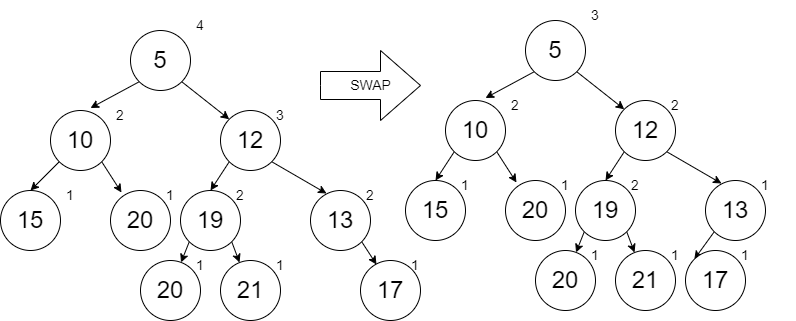

The diagram above was exported from draw.io. Its source (the exported page's mxGraphModel, read from the mxfile embedded in the PNG):
<mxGraphModel dx="1102" dy="865" grid="1" gridSize="10" guides="1" tooltips="1" connect="1" arrows="1" fold="1" page="1" pageScale="1" pageWidth="850" pageHeight="1100" math="0" shadow="0">
  <root>
    <mxCell id="0" />
    <mxCell id="1" parent="0" />
    <mxCell id="4z57YgowG81zO-twMssr-83" value="SWAP" style="html=1;shadow=0;dashed=0;align=center;verticalAlign=middle;shape=mxgraph.arrows2.arrow;dy=0.6;dx=40;notch=0;fontSize=14;strokeColor=#000000;fillColor=none;" parent="1" vertex="1">
      <mxGeometry x="325" y="130" width="100" height="70" as="geometry" />
    </mxCell>
    <mxCell id="4z57YgowG81zO-twMssr-87" style="edgeStyle=none;rounded=0;orthogonalLoop=1;jettySize=auto;html=1;exitX=0;exitY=1;exitDx=0;exitDy=0;entryX=0.5;entryY=0;entryDx=0;entryDy=0;fontSize=14;" parent="1" source="4z57YgowG81zO-twMssr-89" target="4z57YgowG81zO-twMssr-91" edge="1">
      <mxGeometry relative="1" as="geometry" />
    </mxCell>
    <mxCell id="4z57YgowG81zO-twMssr-88" style="edgeStyle=none;rounded=0;orthogonalLoop=1;jettySize=auto;html=1;exitX=1;exitY=1;exitDx=0;exitDy=0;entryX=0.183;entryY=0.033;entryDx=0;entryDy=0;entryPerimeter=0;fontSize=14;" parent="1" source="4z57YgowG81zO-twMssr-89" target="4z57YgowG81zO-twMssr-93" edge="1">
      <mxGeometry relative="1" as="geometry" />
    </mxCell>
    <mxCell id="4z57YgowG81zO-twMssr-89" value="&lt;font style=&quot;font-size: 24px&quot;&gt;10&lt;/font&gt;" style="ellipse;whiteSpace=wrap;html=1;aspect=fixed;" parent="1" vertex="1">
      <mxGeometry x="55" y="190" width="60" height="60" as="geometry" />
    </mxCell>
    <mxCell id="4z57YgowG81zO-twMssr-90" value="2" style="text;html=1;strokeColor=none;fillColor=none;align=center;verticalAlign=middle;whiteSpace=wrap;rounded=0;fontSize=14;" parent="1" vertex="1">
      <mxGeometry x="95" y="180" width="60" height="30" as="geometry" />
    </mxCell>
    <mxCell id="4z57YgowG81zO-twMssr-91" value="&lt;font style=&quot;font-size: 24px&quot;&gt;15&lt;/font&gt;" style="ellipse;whiteSpace=wrap;html=1;aspect=fixed;" parent="1" vertex="1">
      <mxGeometry x="5" y="270" width="60" height="60" as="geometry" />
    </mxCell>
    <mxCell id="4z57YgowG81zO-twMssr-92" value="1" style="text;html=1;strokeColor=none;fillColor=none;align=center;verticalAlign=middle;whiteSpace=wrap;rounded=0;fontSize=14;" parent="1" vertex="1">
      <mxGeometry x="45" y="260" width="60" height="30" as="geometry" />
    </mxCell>
    <mxCell id="4z57YgowG81zO-twMssr-93" value="&lt;font style=&quot;font-size: 24px&quot;&gt;20&lt;/font&gt;" style="ellipse;whiteSpace=wrap;html=1;aspect=fixed;" parent="1" vertex="1">
      <mxGeometry x="115" y="270" width="60" height="60" as="geometry" />
    </mxCell>
    <mxCell id="4z57YgowG81zO-twMssr-94" value="1" style="text;html=1;strokeColor=none;fillColor=none;align=center;verticalAlign=middle;whiteSpace=wrap;rounded=0;fontSize=14;" parent="1" vertex="1">
      <mxGeometry x="145" y="260" width="60" height="30" as="geometry" />
    </mxCell>
    <mxCell id="4z57YgowG81zO-twMssr-95" style="edgeStyle=none;rounded=0;orthogonalLoop=1;jettySize=auto;html=1;exitX=0;exitY=1;exitDx=0;exitDy=0;entryX=0;entryY=0.25;entryDx=0;entryDy=0;fontSize=14;" parent="1" source="4z57YgowG81zO-twMssr-97" target="4z57YgowG81zO-twMssr-90" edge="1">
      <mxGeometry relative="1" as="geometry" />
    </mxCell>
    <mxCell id="4z57YgowG81zO-twMssr-96" style="edgeStyle=none;rounded=0;orthogonalLoop=1;jettySize=auto;html=1;exitX=1;exitY=1;exitDx=0;exitDy=0;entryX=0;entryY=0;entryDx=0;entryDy=0;fontSize=14;" parent="1" source="4z57YgowG81zO-twMssr-97" target="4z57YgowG81zO-twMssr-101" edge="1">
      <mxGeometry relative="1" as="geometry" />
    </mxCell>
    <mxCell id="4z57YgowG81zO-twMssr-97" value="&lt;font style=&quot;font-size: 24px&quot;&gt;5&lt;/font&gt;" style="ellipse;whiteSpace=wrap;html=1;aspect=fixed;" parent="1" vertex="1">
      <mxGeometry x="135" y="110" width="60" height="60" as="geometry" />
    </mxCell>
    <mxCell id="4z57YgowG81zO-twMssr-98" value="4" style="text;html=1;strokeColor=none;fillColor=none;align=center;verticalAlign=middle;whiteSpace=wrap;rounded=0;fontSize=14;" parent="1" vertex="1">
      <mxGeometry x="175" y="90" width="60" height="30" as="geometry" />
    </mxCell>
    <mxCell id="4z57YgowG81zO-twMssr-113" style="edgeStyle=none;rounded=0;orthogonalLoop=1;jettySize=auto;html=1;exitX=0;exitY=1;exitDx=0;exitDy=0;fontSize=14;" parent="1" source="4z57YgowG81zO-twMssr-101" edge="1">
      <mxGeometry relative="1" as="geometry">
        <mxPoint x="215" y="270" as="targetPoint" />
      </mxGeometry>
    </mxCell>
    <mxCell id="4z57YgowG81zO-twMssr-114" style="edgeStyle=none;rounded=0;orthogonalLoop=1;jettySize=auto;html=1;exitX=1;exitY=1;exitDx=0;exitDy=0;entryX=0.267;entryY=0.05;entryDx=0;entryDy=0;entryPerimeter=0;fontSize=14;" parent="1" source="4z57YgowG81zO-twMssr-101" target="4z57YgowG81zO-twMssr-103" edge="1">
      <mxGeometry relative="1" as="geometry">
        <mxPoint x="295.0032034355964" y="241.21320343559637" as="sourcePoint" />
      </mxGeometry>
    </mxCell>
    <mxCell id="4z57YgowG81zO-twMssr-101" value="&lt;font style=&quot;font-size: 24px&quot;&gt;12&lt;/font&gt;" style="ellipse;whiteSpace=wrap;html=1;aspect=fixed;" parent="1" vertex="1">
      <mxGeometry x="225" y="190" width="60" height="60" as="geometry" />
    </mxCell>
    <mxCell id="4z57YgowG81zO-twMssr-102" value="3" style="text;html=1;strokeColor=none;fillColor=none;align=center;verticalAlign=middle;whiteSpace=wrap;rounded=0;fontSize=14;" parent="1" vertex="1">
      <mxGeometry x="255" y="180" width="60" height="30" as="geometry" />
    </mxCell>
    <mxCell id="e8_qOAzbopFcGbYNNWi4-3" style="edgeStyle=none;rounded=0;orthogonalLoop=1;jettySize=auto;html=1;exitX=1;exitY=1;exitDx=0;exitDy=0;entryX=0.267;entryY=0.067;entryDx=0;entryDy=0;entryPerimeter=0;fontSize=14;" edge="1" parent="1" source="4z57YgowG81zO-twMssr-103" target="e8_qOAzbopFcGbYNNWi4-2">
      <mxGeometry relative="1" as="geometry" />
    </mxCell>
    <mxCell id="4z57YgowG81zO-twMssr-103" value="&lt;font style=&quot;font-size: 24px&quot;&gt;13&lt;/font&gt;" style="ellipse;whiteSpace=wrap;html=1;aspect=fixed;" parent="1" vertex="1">
      <mxGeometry x="315" y="270" width="60" height="60" as="geometry" />
    </mxCell>
    <mxCell id="4z57YgowG81zO-twMssr-104" value="2" style="text;html=1;strokeColor=none;fillColor=none;align=center;verticalAlign=middle;whiteSpace=wrap;rounded=0;fontSize=14;" parent="1" vertex="1">
      <mxGeometry x="345" y="260" width="60" height="30" as="geometry" />
    </mxCell>
    <mxCell id="4z57YgowG81zO-twMssr-105" style="edgeStyle=none;rounded=0;orthogonalLoop=1;jettySize=auto;html=1;exitX=0;exitY=1;exitDx=0;exitDy=0;fontSize=14;" parent="1" source="4z57YgowG81zO-twMssr-107" target="4z57YgowG81zO-twMssr-109" edge="1">
      <mxGeometry relative="1" as="geometry" />
    </mxCell>
    <mxCell id="4z57YgowG81zO-twMssr-106" style="edgeStyle=none;rounded=0;orthogonalLoop=1;jettySize=auto;html=1;exitX=1;exitY=1;exitDx=0;exitDy=0;entryX=0.317;entryY=0.033;entryDx=0;entryDy=0;entryPerimeter=0;fontSize=14;" parent="1" source="4z57YgowG81zO-twMssr-107" target="4z57YgowG81zO-twMssr-111" edge="1">
      <mxGeometry relative="1" as="geometry" />
    </mxCell>
    <mxCell id="4z57YgowG81zO-twMssr-107" value="&lt;font style=&quot;font-size: 24px&quot;&gt;19&lt;/font&gt;" style="ellipse;whiteSpace=wrap;html=1;aspect=fixed;" parent="1" vertex="1">
      <mxGeometry x="185" y="270" width="60" height="60" as="geometry" />
    </mxCell>
    <mxCell id="4z57YgowG81zO-twMssr-108" value="2" style="text;html=1;strokeColor=none;fillColor=none;align=center;verticalAlign=middle;whiteSpace=wrap;rounded=0;fontSize=14;" parent="1" vertex="1">
      <mxGeometry x="215" y="260" width="60" height="30" as="geometry" />
    </mxCell>
    <mxCell id="4z57YgowG81zO-twMssr-109" value="&lt;font style=&quot;font-size: 24px&quot;&gt;20&lt;/font&gt;" style="ellipse;whiteSpace=wrap;html=1;aspect=fixed;" parent="1" vertex="1">
      <mxGeometry x="145" y="340" width="60" height="60" as="geometry" />
    </mxCell>
    <mxCell id="4z57YgowG81zO-twMssr-110" value="1" style="text;html=1;strokeColor=none;fillColor=none;align=center;verticalAlign=middle;whiteSpace=wrap;rounded=0;fontSize=14;" parent="1" vertex="1">
      <mxGeometry x="175" y="330" width="60" height="30" as="geometry" />
    </mxCell>
    <mxCell id="4z57YgowG81zO-twMssr-111" value="&lt;font style=&quot;font-size: 24px&quot;&gt;21&lt;/font&gt;" style="ellipse;whiteSpace=wrap;html=1;aspect=fixed;" parent="1" vertex="1">
      <mxGeometry x="225" y="340" width="60" height="60" as="geometry" />
    </mxCell>
    <mxCell id="4z57YgowG81zO-twMssr-112" value="1" style="text;html=1;strokeColor=none;fillColor=none;align=center;verticalAlign=middle;whiteSpace=wrap;rounded=0;fontSize=14;" parent="1" vertex="1">
      <mxGeometry x="255" y="330" width="60" height="30" as="geometry" />
    </mxCell>
    <mxCell id="e8_qOAzbopFcGbYNNWi4-2" value="&lt;font style=&quot;font-size: 24px&quot;&gt;17&lt;/font&gt;" style="ellipse;whiteSpace=wrap;html=1;aspect=fixed;" vertex="1" parent="1">
      <mxGeometry x="365" y="340" width="60" height="60" as="geometry" />
    </mxCell>
    <mxCell id="e8_qOAzbopFcGbYNNWi4-4" value="1" style="text;html=1;strokeColor=none;fillColor=none;align=center;verticalAlign=middle;whiteSpace=wrap;rounded=0;fontSize=14;" vertex="1" parent="1">
      <mxGeometry x="390" y="330" width="60" height="30" as="geometry" />
    </mxCell>
    <mxCell id="e8_qOAzbopFcGbYNNWi4-5" style="edgeStyle=none;rounded=0;orthogonalLoop=1;jettySize=auto;html=1;exitX=0;exitY=1;exitDx=0;exitDy=0;entryX=0.5;entryY=0;entryDx=0;entryDy=0;fontSize=14;" edge="1" parent="1" source="e8_qOAzbopFcGbYNNWi4-7" target="e8_qOAzbopFcGbYNNWi4-9">
      <mxGeometry relative="1" as="geometry" />
    </mxCell>
    <mxCell id="e8_qOAzbopFcGbYNNWi4-6" style="edgeStyle=none;rounded=0;orthogonalLoop=1;jettySize=auto;html=1;exitX=1;exitY=1;exitDx=0;exitDy=0;entryX=0.183;entryY=0.033;entryDx=0;entryDy=0;entryPerimeter=0;fontSize=14;" edge="1" parent="1" source="e8_qOAzbopFcGbYNNWi4-7" target="e8_qOAzbopFcGbYNNWi4-11">
      <mxGeometry relative="1" as="geometry" />
    </mxCell>
    <mxCell id="e8_qOAzbopFcGbYNNWi4-7" value="&lt;font style=&quot;font-size: 24px&quot;&gt;10&lt;/font&gt;" style="ellipse;whiteSpace=wrap;html=1;aspect=fixed;" vertex="1" parent="1">
      <mxGeometry x="450" y="180" width="60" height="60" as="geometry" />
    </mxCell>
    <mxCell id="e8_qOAzbopFcGbYNNWi4-8" value="2" style="text;html=1;strokeColor=none;fillColor=none;align=center;verticalAlign=middle;whiteSpace=wrap;rounded=0;fontSize=14;" vertex="1" parent="1">
      <mxGeometry x="490" y="170" width="60" height="30" as="geometry" />
    </mxCell>
    <mxCell id="e8_qOAzbopFcGbYNNWi4-9" value="&lt;font style=&quot;font-size: 24px&quot;&gt;15&lt;/font&gt;" style="ellipse;whiteSpace=wrap;html=1;aspect=fixed;" vertex="1" parent="1">
      <mxGeometry x="410" y="260" width="60" height="60" as="geometry" />
    </mxCell>
    <mxCell id="e8_qOAzbopFcGbYNNWi4-10" value="1" style="text;html=1;strokeColor=none;fillColor=none;align=center;verticalAlign=middle;whiteSpace=wrap;rounded=0;fontSize=14;" vertex="1" parent="1">
      <mxGeometry x="440" y="250" width="60" height="30" as="geometry" />
    </mxCell>
    <mxCell id="e8_qOAzbopFcGbYNNWi4-11" value="&lt;font style=&quot;font-size: 24px&quot;&gt;20&lt;/font&gt;" style="ellipse;whiteSpace=wrap;html=1;aspect=fixed;" vertex="1" parent="1">
      <mxGeometry x="510" y="260" width="60" height="60" as="geometry" />
    </mxCell>
    <mxCell id="e8_qOAzbopFcGbYNNWi4-12" value="1" style="text;html=1;strokeColor=none;fillColor=none;align=center;verticalAlign=middle;whiteSpace=wrap;rounded=0;fontSize=14;" vertex="1" parent="1">
      <mxGeometry x="540" y="250" width="60" height="30" as="geometry" />
    </mxCell>
    <mxCell id="e8_qOAzbopFcGbYNNWi4-13" style="edgeStyle=none;rounded=0;orthogonalLoop=1;jettySize=auto;html=1;exitX=0;exitY=1;exitDx=0;exitDy=0;entryX=0;entryY=0.25;entryDx=0;entryDy=0;fontSize=14;" edge="1" parent="1" source="e8_qOAzbopFcGbYNNWi4-15" target="e8_qOAzbopFcGbYNNWi4-8">
      <mxGeometry relative="1" as="geometry" />
    </mxCell>
    <mxCell id="e8_qOAzbopFcGbYNNWi4-14" style="edgeStyle=none;rounded=0;orthogonalLoop=1;jettySize=auto;html=1;exitX=1;exitY=1;exitDx=0;exitDy=0;entryX=0;entryY=0;entryDx=0;entryDy=0;fontSize=14;" edge="1" parent="1" source="e8_qOAzbopFcGbYNNWi4-15" target="e8_qOAzbopFcGbYNNWi4-19">
      <mxGeometry relative="1" as="geometry" />
    </mxCell>
    <mxCell id="e8_qOAzbopFcGbYNNWi4-15" value="&lt;font style=&quot;font-size: 24px&quot;&gt;5&lt;/font&gt;" style="ellipse;whiteSpace=wrap;html=1;aspect=fixed;" vertex="1" parent="1">
      <mxGeometry x="530" y="100" width="60" height="60" as="geometry" />
    </mxCell>
    <mxCell id="e8_qOAzbopFcGbYNNWi4-16" value="3" style="text;html=1;strokeColor=none;fillColor=none;align=center;verticalAlign=middle;whiteSpace=wrap;rounded=0;fontSize=14;" vertex="1" parent="1">
      <mxGeometry x="570" y="80" width="60" height="30" as="geometry" />
    </mxCell>
    <mxCell id="e8_qOAzbopFcGbYNNWi4-17" style="edgeStyle=none;rounded=0;orthogonalLoop=1;jettySize=auto;html=1;exitX=0;exitY=1;exitDx=0;exitDy=0;fontSize=14;" edge="1" parent="1" source="e8_qOAzbopFcGbYNNWi4-19">
      <mxGeometry relative="1" as="geometry">
        <mxPoint x="610" y="260" as="targetPoint" />
      </mxGeometry>
    </mxCell>
    <mxCell id="e8_qOAzbopFcGbYNNWi4-18" style="edgeStyle=none;rounded=0;orthogonalLoop=1;jettySize=auto;html=1;exitX=1;exitY=1;exitDx=0;exitDy=0;entryX=0.267;entryY=0.05;entryDx=0;entryDy=0;entryPerimeter=0;fontSize=14;" edge="1" parent="1" source="e8_qOAzbopFcGbYNNWi4-19" target="e8_qOAzbopFcGbYNNWi4-22">
      <mxGeometry relative="1" as="geometry">
        <mxPoint x="690.0032034355963" y="231.21320343559637" as="sourcePoint" />
      </mxGeometry>
    </mxCell>
    <mxCell id="e8_qOAzbopFcGbYNNWi4-19" value="&lt;font style=&quot;font-size: 24px&quot;&gt;12&lt;/font&gt;" style="ellipse;whiteSpace=wrap;html=1;aspect=fixed;" vertex="1" parent="1">
      <mxGeometry x="620" y="180" width="60" height="60" as="geometry" />
    </mxCell>
    <mxCell id="e8_qOAzbopFcGbYNNWi4-20" value="2" style="text;html=1;strokeColor=none;fillColor=none;align=center;verticalAlign=middle;whiteSpace=wrap;rounded=0;fontSize=14;" vertex="1" parent="1">
      <mxGeometry x="650" y="170" width="60" height="30" as="geometry" />
    </mxCell>
    <mxCell id="e8_qOAzbopFcGbYNNWi4-34" style="edgeStyle=none;rounded=0;orthogonalLoop=1;jettySize=auto;html=1;exitX=0;exitY=1;exitDx=0;exitDy=0;entryX=0;entryY=0;entryDx=0;entryDy=0;fontSize=14;" edge="1" parent="1" source="e8_qOAzbopFcGbYNNWi4-22" target="e8_qOAzbopFcGbYNNWi4-32">
      <mxGeometry relative="1" as="geometry" />
    </mxCell>
    <mxCell id="e8_qOAzbopFcGbYNNWi4-22" value="&lt;font style=&quot;font-size: 24px&quot;&gt;13&lt;/font&gt;" style="ellipse;whiteSpace=wrap;html=1;aspect=fixed;" vertex="1" parent="1">
      <mxGeometry x="710" y="260" width="60" height="60" as="geometry" />
    </mxCell>
    <mxCell id="e8_qOAzbopFcGbYNNWi4-23" value="1" style="text;html=1;strokeColor=none;fillColor=none;align=center;verticalAlign=middle;whiteSpace=wrap;rounded=0;fontSize=14;" vertex="1" parent="1">
      <mxGeometry x="740" y="250" width="60" height="30" as="geometry" />
    </mxCell>
    <mxCell id="e8_qOAzbopFcGbYNNWi4-24" style="edgeStyle=none;rounded=0;orthogonalLoop=1;jettySize=auto;html=1;exitX=0;exitY=1;exitDx=0;exitDy=0;fontSize=14;" edge="1" parent="1" source="e8_qOAzbopFcGbYNNWi4-26" target="e8_qOAzbopFcGbYNNWi4-28">
      <mxGeometry relative="1" as="geometry" />
    </mxCell>
    <mxCell id="e8_qOAzbopFcGbYNNWi4-25" style="edgeStyle=none;rounded=0;orthogonalLoop=1;jettySize=auto;html=1;exitX=1;exitY=1;exitDx=0;exitDy=0;entryX=0.317;entryY=0.033;entryDx=0;entryDy=0;entryPerimeter=0;fontSize=14;" edge="1" parent="1" source="e8_qOAzbopFcGbYNNWi4-26" target="e8_qOAzbopFcGbYNNWi4-30">
      <mxGeometry relative="1" as="geometry" />
    </mxCell>
    <mxCell id="e8_qOAzbopFcGbYNNWi4-26" value="&lt;font style=&quot;font-size: 24px&quot;&gt;19&lt;/font&gt;" style="ellipse;whiteSpace=wrap;html=1;aspect=fixed;" vertex="1" parent="1">
      <mxGeometry x="580" y="260" width="60" height="60" as="geometry" />
    </mxCell>
    <mxCell id="e8_qOAzbopFcGbYNNWi4-27" value="2" style="text;html=1;strokeColor=none;fillColor=none;align=center;verticalAlign=middle;whiteSpace=wrap;rounded=0;fontSize=14;" vertex="1" parent="1">
      <mxGeometry x="610" y="250" width="60" height="30" as="geometry" />
    </mxCell>
    <mxCell id="e8_qOAzbopFcGbYNNWi4-28" value="&lt;font style=&quot;font-size: 24px&quot;&gt;20&lt;/font&gt;" style="ellipse;whiteSpace=wrap;html=1;aspect=fixed;" vertex="1" parent="1">
      <mxGeometry x="540" y="330" width="60" height="60" as="geometry" />
    </mxCell>
    <mxCell id="e8_qOAzbopFcGbYNNWi4-29" value="1" style="text;html=1;strokeColor=none;fillColor=none;align=center;verticalAlign=middle;whiteSpace=wrap;rounded=0;fontSize=14;" vertex="1" parent="1">
      <mxGeometry x="570" y="320" width="60" height="30" as="geometry" />
    </mxCell>
    <mxCell id="e8_qOAzbopFcGbYNNWi4-30" value="&lt;font style=&quot;font-size: 24px&quot;&gt;21&lt;/font&gt;" style="ellipse;whiteSpace=wrap;html=1;aspect=fixed;" vertex="1" parent="1">
      <mxGeometry x="620" y="330" width="60" height="60" as="geometry" />
    </mxCell>
    <mxCell id="e8_qOAzbopFcGbYNNWi4-31" value="1" style="text;html=1;strokeColor=none;fillColor=none;align=center;verticalAlign=middle;whiteSpace=wrap;rounded=0;fontSize=14;" vertex="1" parent="1">
      <mxGeometry x="650" y="320" width="60" height="30" as="geometry" />
    </mxCell>
    <mxCell id="e8_qOAzbopFcGbYNNWi4-32" value="&lt;font style=&quot;font-size: 24px&quot;&gt;17&lt;/font&gt;" style="ellipse;whiteSpace=wrap;html=1;aspect=fixed;" vertex="1" parent="1">
      <mxGeometry x="690" y="330" width="60" height="60" as="geometry" />
    </mxCell>
    <mxCell id="e8_qOAzbopFcGbYNNWi4-33" value="1" style="text;html=1;strokeColor=none;fillColor=none;align=center;verticalAlign=middle;whiteSpace=wrap;rounded=0;fontSize=14;" vertex="1" parent="1">
      <mxGeometry x="720" y="320" width="60" height="30" as="geometry" />
    </mxCell>
  </root>
</mxGraphModel>